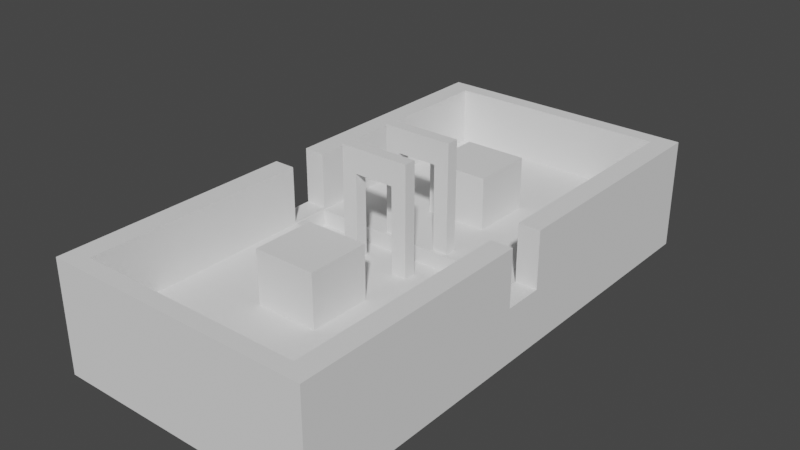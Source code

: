 # Source: DoomLevel.blend  (saved by Blender 3.3.6; exported with 4.5.12 LTS)
import bpy
from mathutils import Matrix  # noqa: F401  (used for matrix-valued properties, if any)

bpy.ops.wm.read_factory_settings(use_empty=True)
scene = bpy.context.scene
scene.name = 'Scene'

# ---- collections
col_collection = bpy.data.collections.new('Collection'); scene.collection.children.link(col_collection)
col_cutter = bpy.data.collections.new('Cutter'); scene.collection.children.link(col_cutter)

# ---- world
world_world = bpy.data.worlds.new('World'); scene.world = world_world
world_world.use_nodes = True; world_world.node_tree.nodes.clear()
_N = world_world.node_tree.nodes; _L = world_world.node_tree.links
n0 = _N.new('ShaderNodeOutputWorld'); n0.name = 'World Output'; n0.location = (300, 300)
n1 = _N.new('ShaderNodeBackground'); n1.name = 'Background'; n1.location = (10, 300)
n1.inputs[0].default_value = (0.05088, 0.05088, 0.05088, 1.0)
_L.new(n1.outputs[0], n0.inputs[0])
n0.is_active_output = True
world_world.color = (0.05088, 0.05088, 0.05088)
world_world.use_sun_shadow = False
world_world.sun_shadow_jitter_overblur = 0.0

# ---- meshes
me_cube_007 = bpy.data.meshes.new('Cube.007')
me_cube_007.from_pydata([(-1.0, -1.0, -1.0), (-1.0, -1.0, 1.0), (-1.0, 1.0, -1.0), (-1.0, 1.0, 1.0), (1.0, -1.0, -1.0), (1.0, -1.0, 1.0), (1.0, 1.0, -1.0), (1.0, 1.0, 1.0)], [], [(0, 1, 3, 2), (2, 3, 7, 6), (6, 7, 5, 4), (4, 5, 1, 0), (2, 6, 4, 0), (7, 3, 1, 5)])
_uv = me_cube_007.uv_layers.new(name='UVMap')
_uv.uv.foreach_set('vector', [0.375, 0.0, 0.625, 0.0, 0.625, 0.25, 0.375, 0.25, 0.375, 0.25, 0.625, 0.25, 0.625, 0.5, 0.375, 0.5, 0.375, 0.5, 0.625, 0.5, 0.625, 0.75, 0.375, 0.75, 0.375, 0.75, 0.625, 0.75, 0.625, 1.0, 0.375, 1.0, 0.125, 0.5, 0.375, 0.5, 0.375, 0.75, 0.125, 0.75, 0.625, 0.5, 0.875, 0.5, 0.875, 0.75, 0.625, 0.75])
me_cube_007.update()
me_cube_011 = bpy.data.meshes.new('Cube.011')
me_cube_011.from_pydata([(-1.0, -1.0, -1.0), (-1.0, -1.0, 1.0), (-1.0, 1.0, -1.0), (-1.0, 1.0, 1.0), (1.0, -1.0, -1.0), (1.0, -1.0, 1.0), (1.0, 1.0, -1.0), (1.0, 1.0, 1.0)], [], [(0, 1, 3, 2), (2, 3, 7, 6), (6, 7, 5, 4), (4, 5, 1, 0), (2, 6, 4, 0), (7, 3, 1, 5)])
_uv = me_cube_011.uv_layers.new(name='UVMap')
_uv.uv.foreach_set('vector', [0.375, 0.0, 0.625, 0.0, 0.625, 0.25, 0.375, 0.25, 0.375, 0.25, 0.625, 0.25, 0.625, 0.5, 0.375, 0.5, 0.375, 0.5, 0.625, 0.5, 0.625, 0.75, 0.375, 0.75, 0.375, 0.75, 0.625, 0.75, 0.625, 1.0, 0.375, 1.0, 0.125, 0.5, 0.375, 0.5, 0.375, 0.75, 0.125, 0.75, 0.625, 0.5, 0.875, 0.5, 0.875, 0.75, 0.625, 0.75])
me_cube_011.update()
me_cube_015 = bpy.data.meshes.new('Cube.015')
me_cube_015.from_pydata([(-1.0, 2.636, 0.2121), (-1.0, 2.636, 2.212), (-1.0, 4.636, 0.2121), (-1.0, 4.636, 2.212), (1.0, 2.636, 0.2121), (1.0, 2.636, 2.212), (1.0, 4.636, 0.2121), (1.0, 4.636, 2.212)], [], [(0, 1, 3, 2), (2, 3, 7, 6), (6, 7, 5, 4), (4, 5, 1, 0), (2, 6, 4, 0), (7, 3, 1, 5)])
_uv = me_cube_015.uv_layers.new(name='UVMap')
_uv.uv.foreach_set('vector', [0.375, 0.0, 0.625, 0.0, 0.625, 0.25, 0.375, 0.25, 0.375, 0.25, 0.625, 0.25, 0.625, 0.5, 0.375, 0.5, 0.375, 0.5, 0.625, 0.5, 0.625, 0.75, 0.375, 0.75, 0.375, 0.75, 0.625, 0.75, 0.625, 1.0, 0.375, 1.0, 0.125, 0.5, 0.375, 0.5, 0.375, 0.75, 0.125, 0.75, 0.625, 0.5, 0.875, 0.5, 0.875, 0.75, 0.625, 0.75])
me_cube_015.update()
me_cube_008 = bpy.data.meshes.new('Cube.008')
me_cube_008.from_pydata([(-1.0, -1.0, -1.0), (-1.0, -1.0, 1.0), (-1.0, 1.0, -1.0), (-1.0, 1.0, 1.0), (1.0, -1.0, -1.0), (1.0, -1.0, 1.0), (1.0, 1.0, -1.0), (1.0, 1.0, 1.0)], [], [(0, 1, 3, 2), (2, 3, 7, 6), (6, 7, 5, 4), (4, 5, 1, 0), (2, 6, 4, 0), (7, 3, 1, 5)])
_uv = me_cube_008.uv_layers.new(name='UVMap')
_uv.uv.foreach_set('vector', [0.375, 0.0, 0.625, 0.0, 0.625, 0.25, 0.375, 0.25, 0.375, 0.25, 0.625, 0.25, 0.625, 0.5, 0.375, 0.5, 0.375, 0.5, 0.625, 0.5, 0.625, 0.75, 0.375, 0.75, 0.375, 0.75, 0.625, 0.75, 0.625, 1.0, 0.375, 1.0, 0.125, 0.5, 0.375, 0.5, 0.375, 0.75, 0.125, 0.75, 0.625, 0.5, 0.875, 0.5, 0.875, 0.75, 0.625, 0.75])
me_cube_008.update()
me_cube_009 = bpy.data.meshes.new('Cube.009')
me_cube_009.from_pydata([(-1.0, -1.0, -1.0), (-1.0, -1.0, 1.0), (-1.0, 1.0, -1.0), (-1.0, 1.0, 1.0), (1.0, -1.0, -1.0), (1.0, -1.0, 1.0), (1.0, 1.0, -1.0), (1.0, 1.0, 1.0)], [], [(0, 1, 3, 2), (2, 3, 7, 6), (6, 7, 5, 4), (4, 5, 1, 0), (2, 6, 4, 0), (7, 3, 1, 5)])
_uv = me_cube_009.uv_layers.new(name='UVMap')
_uv.uv.foreach_set('vector', [0.375, 0.0, 0.625, 0.0, 0.625, 0.25, 0.375, 0.25, 0.375, 0.25, 0.625, 0.25, 0.625, 0.5, 0.375, 0.5, 0.375, 0.5, 0.625, 0.5, 0.625, 0.75, 0.375, 0.75, 0.375, 0.75, 0.625, 0.75, 0.625, 1.0, 0.375, 1.0, 0.125, 0.5, 0.375, 0.5, 0.375, 0.75, 0.125, 0.75, 0.625, 0.5, 0.875, 0.5, 0.875, 0.75, 0.625, 0.75])
me_cube_009.update()
me_cube_012 = bpy.data.meshes.new('Cube.012')
me_cube_012.from_pydata([(-1.0, -1.0, -1.0), (-1.0, -1.0, 1.0), (-1.0, 1.0, -1.0), (-1.0, 1.0, 1.0), (1.0, -1.0, -1.0), (1.0, -1.0, 1.0), (1.0, 1.0, -1.0), (1.0, 1.0, 1.0)], [], [(0, 1, 3, 2), (2, 3, 7, 6), (6, 7, 5, 4), (4, 5, 1, 0), (2, 6, 4, 0), (7, 3, 1, 5)])
_uv = me_cube_012.uv_layers.new(name='UVMap')
_uv.uv.foreach_set('vector', [0.375, 0.0, 0.625, 0.0, 0.625, 0.25, 0.375, 0.25, 0.375, 0.25, 0.625, 0.25, 0.625, 0.5, 0.375, 0.5, 0.375, 0.5, 0.625, 0.5, 0.625, 0.75, 0.375, 0.75, 0.375, 0.75, 0.625, 0.75, 0.625, 1.0, 0.375, 1.0, 0.125, 0.5, 0.375, 0.5, 0.375, 0.75, 0.125, 0.75, 0.625, 0.5, 0.875, 0.5, 0.875, 0.75, 0.625, 0.75])
me_cube_012.update()
me_cube_013 = bpy.data.meshes.new('Cube.013')
me_cube_013.from_pydata([(-1.0, -1.0, -1.0), (-1.0, -1.0, 1.0), (-1.0, 1.0, -1.0), (-1.0, 1.0, 1.0), (1.0, -1.0, -1.0), (1.0, -1.0, 1.0), (1.0, 1.0, -1.0), (1.0, 1.0, 1.0)], [], [(0, 1, 3, 2), (2, 3, 7, 6), (6, 7, 5, 4), (4, 5, 1, 0), (2, 6, 4, 0), (7, 3, 1, 5)])
_uv = me_cube_013.uv_layers.new(name='UVMap')
_uv.uv.foreach_set('vector', [0.375, 0.0, 0.625, 0.0, 0.625, 0.25, 0.375, 0.25, 0.375, 0.25, 0.625, 0.25, 0.625, 0.5, 0.375, 0.5, 0.375, 0.5, 0.625, 0.5, 0.625, 0.75, 0.375, 0.75, 0.375, 0.75, 0.625, 0.75, 0.625, 1.0, 0.375, 1.0, 0.125, 0.5, 0.375, 0.5, 0.375, 0.75, 0.125, 0.75, 0.625, 0.5, 0.875, 0.5, 0.875, 0.75, 0.625, 0.75])
me_cube_013.update()
me_cube_014 = bpy.data.meshes.new('Cube.014')
me_cube_014.from_pydata([(-1.0, -1.0, -1.0), (-1.0, -1.0, 1.0), (-1.0, 1.0, -1.0), (-1.0, 1.0, 1.0), (1.0, -1.0, -1.0), (1.0, -1.0, 1.0), (1.0, 1.0, -1.0), (1.0, 1.0, 1.0)], [], [(0, 1, 3, 2), (2, 3, 7, 6), (6, 7, 5, 4), (4, 5, 1, 0), (2, 6, 4, 0), (7, 3, 1, 5)])
_uv = me_cube_014.uv_layers.new(name='UVMap')
_uv.uv.foreach_set('vector', [0.375, 0.0, 0.625, 0.0, 0.625, 0.25, 0.375, 0.25, 0.375, 0.25, 0.625, 0.25, 0.625, 0.5, 0.375, 0.5, 0.375, 0.5, 0.625, 0.5, 0.625, 0.75, 0.375, 0.75, 0.375, 0.75, 0.625, 0.75, 0.625, 1.0, 0.375, 1.0, 0.125, 0.5, 0.375, 0.5, 0.375, 0.75, 0.125, 0.75, 0.625, 0.5, 0.875, 0.5, 0.875, 0.75, 0.625, 0.75])
me_cube_014.update()

# ---- objects
ob_cube_001 = bpy.data.objects.new('Cube.001', me_cube_007)
ob_cube_003 = bpy.data.objects.new('Cube.003', me_cube_011)
ob_cube_007 = bpy.data.objects.new('Cube.007', me_cube_015)
ob_cube_002 = bpy.data.objects.new('Cube.002', me_cube_008)
ob_cube_004 = bpy.data.objects.new('Cube.004', me_cube_009)
ob_cube = bpy.data.objects.new('Cube', me_cube_012)
ob_cube_005 = bpy.data.objects.new('Cube.005', me_cube_013)
ob_cube_006 = bpy.data.objects.new('Cube.006', me_cube_014)

# ---- transforms, parenting, visibility, modifiers, constraints
ob_cube_001.location = (0.0, 0.0, 5.0)
ob_cube_001.scale = (3.7, 3.7, 8.14)
_m = ob_cube_001.modifiers.new('BTool_Cube.002', 'BOOLEAN')
_m.object = ob_cube_002
_m = ob_cube_001.modifiers.new('BTool_Cube.004', 'BOOLEAN')
_m.object = ob_cube_004
ob_cube_003.location = (0.0, 0.0, 2.0)
ob_cube_003.scale = (14.16, 27.73, 5.9)
_m = ob_cube_003.modifiers.new('BTool_Cube', 'BOOLEAN')
_m.object = ob_cube
_m = ob_cube_003.modifiers.new('BTool_Cube.005', 'BOOLEAN')
_m.object = ob_cube_005
_m = ob_cube_003.modifiers.new('BTool_Cube.006', 'BOOLEAN')
_m.object = ob_cube_006
ob_cube_007.location = (0.0, 0.0, 0.0)
ob_cube_007.scale = (3.3, 3.3, 3.3)
_m = ob_cube_007.modifiers.new('Mirror', 'MIRROR')
_m.use_axis = (True, True, False)
_m.use_bisect_axis = (True, True, False)
ob_cube_002.location = (0.0, 0.0, 8.363)
ob_cube_002.scale = (7.8, 2.425, 9.388)
ob_cube_002.hide_render = True
ob_cube_002.visible_camera = False
ob_cube_002.visible_diffuse = False
ob_cube_002.visible_glossy = False
ob_cube_002.visible_transmission = False
ob_cube_002.visible_volume_scatter = False
ob_cube_002.display_type = 'BOUNDS'
ob_cube_004.location = (0.0, 0.0, 6.0)
ob_cube_004.scale = (2.1, 5.1, 4.6)
ob_cube_004.hide_render = True
ob_cube_004.visible_camera = False
ob_cube_004.visible_diffuse = False
ob_cube_004.visible_glossy = False
ob_cube_004.visible_transmission = False
ob_cube_004.visible_volume_scatter = False
ob_cube_004.display_type = 'BOUNDS'
ob_cube.location = (0.0, 0.0, 6.0)
ob_cube.scale = (11.87, 26.02, 4.3)
ob_cube.hide_render = True
ob_cube.visible_camera = False
ob_cube.visible_diffuse = False
ob_cube.visible_glossy = False
ob_cube.visible_transmission = False
ob_cube.visible_volume_scatter = False
ob_cube.display_type = 'BOUNDS'
ob_cube_005.location = (0.0, 0.0, 5.294)
ob_cube_005.scale = (15.4, 2.1, 3.377)
ob_cube_005.hide_render = True
ob_cube_005.visible_camera = False
ob_cube_005.visible_diffuse = False
ob_cube_005.visible_glossy = False
ob_cube_005.visible_transmission = False
ob_cube_005.visible_volume_scatter = False
ob_cube_005.display_type = 'BOUNDS'
ob_cube_006.location = (0.0, 0.0, 2.0)
ob_cube_006.scale = (11.8, 2.0, 2.0)
ob_cube_006.hide_render = True
ob_cube_006.visible_camera = False
ob_cube_006.visible_diffuse = False
ob_cube_006.visible_glossy = False
ob_cube_006.visible_transmission = False
ob_cube_006.visible_volume_scatter = False
ob_cube_006.display_type = 'BOUNDS'

# ---- collection membership
col_collection.objects.link(ob_cube_001)
col_collection.objects.link(ob_cube_003)
col_collection.objects.link(ob_cube_007)
col_cutter.objects.link(ob_cube_002)
col_cutter.objects.link(ob_cube_004)
col_cutter.objects.link(ob_cube)
col_cutter.objects.link(ob_cube_005)
col_cutter.objects.link(ob_cube_006)

# ---- scene / render settings (as saved in the file)
scene.frame_start = 1; scene.frame_end = 250; scene.frame_set(1)
scene.render.engine = 'BLENDER_EEVEE_NEXT'
scene.cycles.sampling_pattern = 'TABULATED_SOBOL'
scene.cycles.use_light_tree = False
scene.view_settings.view_transform = 'Filmic'
bpy.context.view_layer.update()

# ---- added for rendering (the .blend has no active camera and no usable light): camera, sun
cam_auto = bpy.data.cameras.new('AutoCamera')
cam_auto.lens = 50.0
cam_auto.sensor_width = 36.0
cam_auto.clip_end = 1048.33
ob_auto_camera = bpy.data.objects.new('AutoCamera', cam_auto)
scene.collection.objects.link(ob_auto_camera)
ob_auto_camera.location = (59.734, -71.6807, 52.4072)
ob_auto_camera.rotation_euler = (1.09748, -7.21219e-08, 0.694738)
scene.camera = ob_auto_camera
light_auto_sun = bpy.data.lights.new('AutoSun', 'SUN')
light_auto_sun.energy = 3.0
light_auto_sun.angle = 0.0523599
ob_auto_sun = bpy.data.objects.new('AutoSun', light_auto_sun)
scene.collection.objects.link(ob_auto_sun)
ob_auto_sun.rotation_euler = (0.872665, 0.174533, 0.523599)
bpy.context.view_layer.update()
